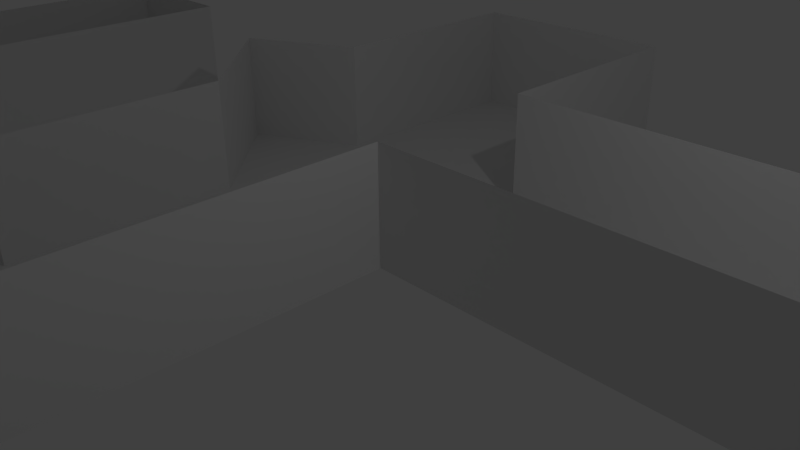 # Source: LVL_1_The_Socialist_House.blend  (saved by Blender 2.72.0; exported with 4.5.12 LTS)
import bpy
from mathutils import Matrix  # noqa: F401  (used for matrix-valued properties, if any)

bpy.ops.wm.read_factory_settings(use_empty=True)
scene = bpy.context.scene
scene.name = 'Scene'

# ---- collections
col_collection_1 = bpy.data.collections.new('Collection 1'); scene.collection.children.link(col_collection_1)
col_collection_7 = bpy.data.collections.new('Collection 7'); scene.collection.children.link(col_collection_7)

# ---- materials (node trees are filled in below, after node groups)
mat_material = bpy.data.materials.new('Material')
mat_material.alpha_threshold = 0.0
mat_material.use_transparent_shadow = False
mat_material.roughness = 0.5
mat_material.line_color = (0.0, 0.0, 0.0, 1.0)

# ---- material node trees

# ---- world
world_world = bpy.data.worlds.new('World'); scene.world = world_world
world_world.color = (0.05088, 0.05088, 0.05088)
world_world.use_sun_shadow = False
world_world.sun_shadow_jitter_overblur = 0.0
world_world.cycles.sampling_method = 'MANUAL'
world_world.cycles.sample_map_resolution = 256

# ---- cameras
cam_camera = bpy.data.cameras.new('Camera')
cam_camera.clip_end = 100.0
cam_camera.lens = 35.0
cam_camera.sensor_width = 32.0
cam_camera.sensor_height = 18.0
cam_camera.ortho_scale = 7.314
cam_camera.dof.focus_distance = 0.0
cam_camera.dof.aperture_fstop = 128.0

# ---- lights
light_lamp = bpy.data.lights.new('Lamp', 'POINT')
light_lamp.transmission_factor = 0.0
light_lamp.cutoff_distance = 30.0
light_lamp.energy = 100.0
light_lamp.shadow_buffer_clip_start = 1.001
light_lamp.shadow_soft_size = 0.1
light_lamp.shadow_maximum_resolution = 0.006
light_lamp.use_absolute_resolution = True
light_lamp.cycles.use_multiple_importance_sampling = False

# ---- meshes
me_cube = bpy.data.meshes.new('Cube')
me_cube.from_pydata([(1.0, 1.0, -1.0), (1.0, -1.0, -1.0), (-1.0, -1.0, -1.0), (-1.0, 1.0, -1.0), (1.0, 1.0, 1.0), (1.0, -1.0, 1.0), (-1.0, -1.0, 1.0), (-1.0, 1.0, 1.0)], [], [(0, 1, 2, 3), (4, 7, 6, 5), (0, 4, 5, 1), (1, 5, 6, 2), (2, 6, 7, 3), (4, 0, 3, 7)])
me_cube.materials.append(mat_material)
me_cube.use_remesh_preserve_volume = False
me_cube.use_remesh_preserve_attributes = False
me_cube.use_mirror_vertex_groups = False
me_cube.update()
me_cube_002 = bpy.data.meshes.new('Cube.002')
me_cube_002.from_pydata([(6.0, -3.0, -1.0), (6.0, 0.0, -1.0), (20.0, 0.0, -1.0), (20.0, -3.0, -1.0), (6.0, -3.0, 1.0), (6.0, 0.0, 1.0), (20.0, 0.0, 1.0), (20.0, -3.0, 1.0), (17.0, 0.0, 1.0), (17.0, 0.0, -1.0), (17.0, -3.0, 1.0), (17.0, -3.0, -1.0), (20.0, 17.0, -1.0), (20.0, 17.0, 1.0), (17.0, 17.0, 1.0), (17.0, 17.0, -1.0), (17.0, 14.0, -1.0), (17.0, 14.0, 1.0), (20.0, 14.0, -1.0), (20.0, 14.0, 1.0), (13.0, 15.0, 1.0), (13.0, 15.0, -1.0), (13.0, 14.0, 1.0), (16.0, 14.0, -1.0), (16.0, 14.0, 1.0), (16.0, 17.0, -1.0), (16.0, 17.0, 1.0), (16.0, 1.0, -1.0), (4.0, 14.0, -1.0), (4.0, 14.0, 1.0), (4.0, 1.0, -1.0), (4.0, 1.0, 1.0), (13.0, 14.0, -1.0), (4.0, 4.0, -1.0), (4.0, 4.0, 1.0), (-5.0, 1.0, -1.0), (-5.0, 1.0, 1.0), (-5.0, 4.0, -1.0), (-5.0, 4.0, 1.0), (-1.0, 4.0, 1.0), (-1.0, 1.0, -1.0), (-1.0, 1.0, 1.0), (-5.0, -6.0, -1.0), (-5.0, -6.0, 1.0), (-1.0, -6.0, -1.0), (-1.0, -6.0, 1.0), (-1.0, -3.0, -1.0), (-1.0, -3.0, 1.0), (-5.0, -3.0, 1.0), (-5.0, -3.0, -1.0), (-16.0, -6.0, -1.0), (-16.0, -6.0, 1.0), (-16.0, -3.0, 1.0), (-16.0, -3.0, -1.0), (-10.0, -3.0, 1.0), (-10.0, -3.0, -1.0), (-10.0, -6.0, -1.0), (-10.0, -6.0, 1.0), (-13.0, -3.0, -1.0), (-13.0, -6.0, -1.0), (-13.0, -3.0, 1.0), (-13.0, -6.0, 1.0), (-10.0, 4.0, 1.0), (-10.0, 4.0, -1.0), (-13.0, 4.0, -1.0), (-13.0, 4.0, 1.0), (16.0, 1.0, 1.0), (-7.0, 3.0, 1.0), (-7.0, 3.0, -1.0), (-1.0, 4.0, -1.0), (-5.0, 8.0, -1.0), (-5.0, 8.0, 1.0), (-1.0, 8.0, 1.0), (-1.0, 8.0, -1.0)], [], [(4, 0, 1, 5), (6, 2, 3, 7), (10, 11, 0, 4), (11, 3, 2, 9), (5, 1, 9, 8), (7, 3, 11, 10), (0, 11, 9, 1), (14, 15, 12, 13), (18, 12, 15, 16), (19, 13, 12, 18), (9, 16, 17, 8), (2, 18, 16, 9), (6, 19, 18, 2), (26, 20, 21, 25), (16, 23, 24, 17), (15, 25, 23, 16), (14, 26, 25, 15), (69, 73, 70, 37), (69, 37, 68), (29, 34, 33, 28), (67, 36, 35, 68), (69, 68, 35, 40), (46, 44, 45, 47), (30, 40, 41, 31), (44, 42, 43, 45), (23, 27, 66, 24), (49, 42, 44, 46), (60, 52, 53, 58), (40, 46, 47, 41), (33, 69, 40, 30), (35, 49, 46, 40), (36, 48, 49, 35), (52, 51, 50, 53), (58, 53, 50, 59), (34, 39, 69, 33), (59, 50, 51, 61), (48, 54, 55, 49), (49, 55, 56, 42), (32, 28, 33), (42, 56, 57, 43), (58, 64, 65, 60), (55, 58, 59, 56), (22, 29, 28, 32), (56, 59, 61, 57), (62, 65, 64, 63), (55, 63, 64, 58), (54, 62, 63, 55), (39, 72, 73, 69), (38, 67, 68, 37), (27, 30, 31, 66), (32, 30, 27, 23), (25, 21, 32, 23), (72, 71, 70, 73), (32, 21, 20, 22), (32, 33, 30), (37, 70, 71, 38)])
me_cube_002.use_remesh_preserve_volume = False
me_cube_002.use_remesh_preserve_attributes = False
me_cube_002.use_mirror_vertex_groups = False
me_cube_002.update()

# ---- objects
ob_player = bpy.data.objects.new('Player', me_cube)
ob_lamp = bpy.data.objects.new('Lamp', light_lamp)
ob_camera = bpy.data.objects.new('Camera', cam_camera)
ob_cube = bpy.data.objects.new('Cube', me_cube_002)

# ---- transforms, parenting, visibility, modifiers, constraints
ob_player.location = (0.0, 17.7, 0.0)
ob_player.lock_rotations_4d = False
ob_player.empty_display_type = 'ARROWS'
ob_player.lineart.crease_threshold = 0.0
ob_lamp.location = (4.076, 1.005, 5.904)
ob_lamp.rotation_euler = (0.6503, 0.05522, 1.866)
ob_lamp.lock_rotations_4d = False
ob_lamp.empty_display_type = 'ARROWS'
ob_lamp.color = (0.0, 0.0, 0.0, 0.0)
ob_lamp.lineart.crease_threshold = 0.0
ob_camera.location = (7.481, -6.508, 5.344)
ob_camera.rotation_euler = (1.109, 0.01082, 0.8149)
ob_camera.lock_rotations_4d = False
ob_camera.empty_display_type = 'ARROWS'
ob_camera.color = (0.0, 0.0, 0.0, 0.0)
ob_camera.display_type = 'WIRE'
ob_camera.lineart.crease_threshold = 0.0
ob_cube.location = (0.0, 0.0, 0.0)
ob_cube.lineart.crease_threshold = 0.0

# ---- collection membership
col_collection_1.objects.link(ob_player)
col_collection_1.objects.link(ob_lamp)
col_collection_1.objects.link(ob_camera)
col_collection_7.objects.link(ob_cube)

# ---- scene / render settings (as saved in the file)
scene.camera = ob_camera
scene.frame_start = 1; scene.frame_end = 250; scene.frame_set(1)
scene.render.engine = 'BLENDER_EEVEE_NEXT'
scene.render.resolution_percentage = 50
scene.render.dither_intensity = 0.0
scene.cycles.use_denoising = False
scene.cycles.samples = 10
scene.cycles.sampling_pattern = 'TABULATED_SOBOL'
scene.cycles.light_sampling_threshold = 0.0
scene.cycles.use_adaptive_sampling = False
scene.cycles.use_light_tree = False
scene.cycles.blur_glossy = 0.0
scene.cycles.pixel_filter_type = 'GAUSSIAN'
scene.cycles.sample_clamp_indirect = 0.0
scene.view_settings.view_transform = 'Standard'
bpy.context.view_layer.update()
